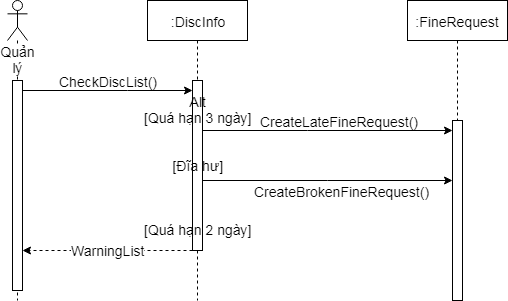

The diagram above was exported from draw.io. Its source (the exported page's mxGraphModel, read from the mxfile embedded in the PNG):
<mxGraphModel dx="1422" dy="715" grid="1" gridSize="10" guides="1" tooltips="1" connect="1" arrows="1" fold="1" page="1" pageScale="1" pageWidth="827" pageHeight="1169" math="0" shadow="0">
  <root>
    <mxCell id="ikcvWofkyN2lz0wknfx6-0" />
    <mxCell id="ikcvWofkyN2lz0wknfx6-1" parent="ikcvWofkyN2lz0wknfx6-0" />
    <mxCell id="YGuLkcODTHrAktdYt1y7-0" style="rounded=0;orthogonalLoop=1;jettySize=auto;html=1;" edge="1" parent="ikcvWofkyN2lz0wknfx6-1" source="YGuLkcODTHrAktdYt1y7-2" target="YGuLkcODTHrAktdYt1y7-5">
      <mxGeometry relative="1" as="geometry">
        <Array as="points">
          <mxPoint x="320" y="240" />
        </Array>
      </mxGeometry>
    </mxCell>
    <mxCell id="YGuLkcODTHrAktdYt1y7-1" value="CheckDiscList()" style="text;html=1;resizable=0;points=[];align=center;verticalAlign=middle;labelBackgroundColor=#ffffff;" vertex="1" connectable="0" parent="YGuLkcODTHrAktdYt1y7-0">
      <mxGeometry x="0.2278" y="-5" relative="1" as="geometry">
        <mxPoint x="-17.5" y="-15" as="offset" />
      </mxGeometry>
    </mxCell>
    <mxCell id="YGuLkcODTHrAktdYt1y7-2" value="Quản lý" style="shape=umlLifeline;participant=umlActor;perimeter=lifelinePerimeter;whiteSpace=wrap;html=1;container=1;collapsible=0;recursiveResize=0;verticalAlign=top;spacingTop=36;labelBackgroundColor=#ffffff;outlineConnect=0;" vertex="1" parent="ikcvWofkyN2lz0wknfx6-1">
      <mxGeometry x="200" y="150" width="20" height="300" as="geometry" />
    </mxCell>
    <mxCell id="YGuLkcODTHrAktdYt1y7-3" value="" style="html=1;points=[];perimeter=orthogonalPerimeter;" vertex="1" parent="YGuLkcODTHrAktdYt1y7-2">
      <mxGeometry x="5" y="80" width="10" height="210" as="geometry" />
    </mxCell>
    <mxCell id="YGuLkcODTHrAktdYt1y7-4" value=":DiscInfo" style="shape=umlLifeline;perimeter=lifelinePerimeter;whiteSpace=wrap;html=1;container=1;collapsible=0;recursiveResize=0;outlineConnect=0;" vertex="1" parent="ikcvWofkyN2lz0wknfx6-1">
      <mxGeometry x="340" y="150" width="100" height="300" as="geometry" />
    </mxCell>
    <mxCell id="YGuLkcODTHrAktdYt1y7-5" value="Alt&lt;br&gt;[Quá hạn 3 ngày]&lt;br&gt;&lt;br&gt;&lt;br&gt;[Đĩa hư]&lt;br&gt;&lt;br&gt;&lt;br&gt;&lt;br&gt;[Quá hạn 2 ngày]" style="html=1;points=[];perimeter=orthogonalPerimeter;" vertex="1" parent="YGuLkcODTHrAktdYt1y7-4">
      <mxGeometry x="45" y="80" width="10" height="170" as="geometry" />
    </mxCell>
    <mxCell id="YGuLkcODTHrAktdYt1y7-6" value=":FineRequest" style="shape=umlLifeline;perimeter=lifelinePerimeter;whiteSpace=wrap;html=1;container=1;collapsible=0;recursiveResize=0;outlineConnect=0;" vertex="1" parent="ikcvWofkyN2lz0wknfx6-1">
      <mxGeometry x="600" y="150" width="100" height="300" as="geometry" />
    </mxCell>
    <mxCell id="YGuLkcODTHrAktdYt1y7-7" value="" style="html=1;points=[];perimeter=orthogonalPerimeter;" vertex="1" parent="YGuLkcODTHrAktdYt1y7-6">
      <mxGeometry x="45" y="120" width="10" height="180" as="geometry" />
    </mxCell>
    <mxCell id="YGuLkcODTHrAktdYt1y7-8" style="edgeStyle=none;rounded=0;orthogonalLoop=1;jettySize=auto;html=1;" edge="1" parent="ikcvWofkyN2lz0wknfx6-1" source="YGuLkcODTHrAktdYt1y7-5" target="YGuLkcODTHrAktdYt1y7-7">
      <mxGeometry relative="1" as="geometry">
        <Array as="points">
          <mxPoint x="500" y="280" />
        </Array>
      </mxGeometry>
    </mxCell>
    <mxCell id="YGuLkcODTHrAktdYt1y7-9" value="CreateLateFineRequest()" style="text;html=1;resizable=0;points=[];align=center;verticalAlign=middle;labelBackgroundColor=#ffffff;" vertex="1" connectable="0" parent="YGuLkcODTHrAktdYt1y7-8">
      <mxGeometry x="0.1667" y="-19" relative="1" as="geometry">
        <mxPoint x="-10" y="-29" as="offset" />
      </mxGeometry>
    </mxCell>
    <mxCell id="YGuLkcODTHrAktdYt1y7-10" style="edgeStyle=none;rounded=0;orthogonalLoop=1;jettySize=auto;html=1;" edge="1" parent="ikcvWofkyN2lz0wknfx6-1" source="YGuLkcODTHrAktdYt1y7-5" target="YGuLkcODTHrAktdYt1y7-7">
      <mxGeometry relative="1" as="geometry">
        <Array as="points">
          <mxPoint x="520" y="330" />
        </Array>
      </mxGeometry>
    </mxCell>
    <mxCell id="YGuLkcODTHrAktdYt1y7-11" value="CreateBrokenFineRequest()" style="text;html=1;resizable=0;points=[];align=center;verticalAlign=middle;labelBackgroundColor=#ffffff;" vertex="1" connectable="0" parent="YGuLkcODTHrAktdYt1y7-10">
      <mxGeometry x="0.3889" y="41" relative="1" as="geometry">
        <mxPoint x="-35" y="51" as="offset" />
      </mxGeometry>
    </mxCell>
    <mxCell id="8GybJpx49vwviib6wwn7-2" value="WarningList" style="edgeStyle=none;rounded=0;orthogonalLoop=1;jettySize=auto;html=1;dashed=1;" edge="1" parent="ikcvWofkyN2lz0wknfx6-1" source="YGuLkcODTHrAktdYt1y7-5" target="YGuLkcODTHrAktdYt1y7-3">
      <mxGeometry relative="1" as="geometry">
        <Array as="points">
          <mxPoint x="310" y="400" />
        </Array>
      </mxGeometry>
    </mxCell>
  </root>
</mxGraphModel>